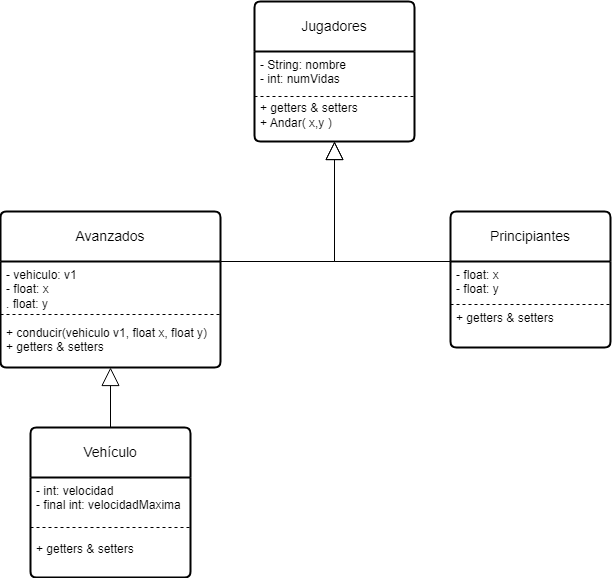

The diagram above was exported from draw.io. Its source (the exported page's mxGraphModel, read from the mxfile embedded in the PNG):
<mxGraphModel dx="832" dy="864" grid="1" gridSize="10" guides="1" tooltips="1" connect="1" arrows="1" fold="1" page="1" pageScale="1" pageWidth="827" pageHeight="1169" math="0" shadow="0">
  <root>
    <mxCell id="0" />
    <mxCell id="1" parent="0" />
    <mxCell id="d9SUnPTUNRknA1fvKtOS-1" value="Jugadores" style="swimlane;childLayout=stackLayout;horizontal=1;startSize=50;horizontalStack=0;rounded=1;fontSize=14;fontStyle=0;strokeWidth=2;resizeParent=0;resizeLast=1;shadow=0;dashed=0;align=center;arcSize=4;whiteSpace=wrap;html=1;" vertex="1" parent="1">
      <mxGeometry x="334" y="84" width="160" height="140" as="geometry" />
    </mxCell>
    <mxCell id="d9SUnPTUNRknA1fvKtOS-2" value="- String: nombre&lt;br&gt;- int: numVidas&lt;br style=&quot;--tw-border-spacing-x: 0; --tw-border-spacing-y: 0; --tw-translate-x: 0; --tw-translate-y: 0; --tw-rotate: 0; --tw-skew-x: 0; --tw-skew-y: 0; --tw-scale-x: 1; --tw-scale-y: 1; --tw-pan-x: ; --tw-pan-y: ; --tw-pinch-zoom: ; --tw-scroll-snap-strictness: proximity; --tw-ordinal: ; --tw-slashed-zero: ; --tw-numeric-figure: ; --tw-numeric-spacing: ; --tw-numeric-fraction: ; --tw-ring-inset: ; --tw-ring-offset-width: 0px; --tw-ring-offset-color: #fff; --tw-ring-color: rgb(59 130 246 / .5); --tw-ring-offset-shadow: 0 0 #0000; --tw-ring-shadow: 0 0 #0000; --tw-shadow: 0 0 #0000; --tw-shadow-colored: 0 0 #0000; --tw-blur: ; --tw-brightness: ; --tw-contrast: ; --tw-grayscale: ; --tw-hue-rotate: ; --tw-invert: ; --tw-saturate: ; --tw-sepia: ; --tw-drop-shadow: ; --tw-backdrop-blur: ; --tw-backdrop-brightness: ; --tw-backdrop-contrast: ; --tw-backdrop-grayscale: ; --tw-backdrop-hue-rotate: ; --tw-backdrop-invert: ; --tw-backdrop-opacity: ; --tw-backdrop-saturate: ; --tw-backdrop-sepia: ; border-color: var(--border-color);&quot;&gt;&lt;br style=&quot;--tw-border-spacing-x: 0; --tw-border-spacing-y: 0; --tw-translate-x: 0; --tw-translate-y: 0; --tw-rotate: 0; --tw-skew-x: 0; --tw-skew-y: 0; --tw-scale-x: 1; --tw-scale-y: 1; --tw-pan-x: ; --tw-pan-y: ; --tw-pinch-zoom: ; --tw-scroll-snap-strictness: proximity; --tw-ordinal: ; --tw-slashed-zero: ; --tw-numeric-figure: ; --tw-numeric-spacing: ; --tw-numeric-fraction: ; --tw-ring-inset: ; --tw-ring-offset-width: 0px; --tw-ring-offset-color: #fff; --tw-ring-color: rgb(59 130 246 / .5); --tw-ring-offset-shadow: 0 0 #0000; --tw-ring-shadow: 0 0 #0000; --tw-shadow: 0 0 #0000; --tw-shadow-colored: 0 0 #0000; --tw-blur: ; --tw-brightness: ; --tw-contrast: ; --tw-grayscale: ; --tw-hue-rotate: ; --tw-invert: ; --tw-saturate: ; --tw-sepia: ; --tw-drop-shadow: ; --tw-backdrop-blur: ; --tw-backdrop-brightness: ; --tw-backdrop-contrast: ; --tw-backdrop-grayscale: ; --tw-backdrop-hue-rotate: ; --tw-backdrop-invert: ; --tw-backdrop-opacity: ; --tw-backdrop-saturate: ; --tw-backdrop-sepia: ; border-color: var(--border-color);&quot;&gt;+ getters &amp;amp; setters&lt;br style=&quot;--tw-border-spacing-x: 0; --tw-border-spacing-y: 0; --tw-translate-x: 0; --tw-translate-y: 0; --tw-rotate: 0; --tw-skew-x: 0; --tw-skew-y: 0; --tw-scale-x: 1; --tw-scale-y: 1; --tw-pan-x: ; --tw-pan-y: ; --tw-pinch-zoom: ; --tw-scroll-snap-strictness: proximity; --tw-ordinal: ; --tw-slashed-zero: ; --tw-numeric-figure: ; --tw-numeric-spacing: ; --tw-numeric-fraction: ; --tw-ring-inset: ; --tw-ring-offset-width: 0px; --tw-ring-offset-color: #fff; --tw-ring-color: rgb(59 130 246 / .5); --tw-ring-offset-shadow: 0 0 #0000; --tw-ring-shadow: 0 0 #0000; --tw-shadow: 0 0 #0000; --tw-shadow-colored: 0 0 #0000; --tw-blur: ; --tw-brightness: ; --tw-contrast: ; --tw-grayscale: ; --tw-hue-rotate: ; --tw-invert: ; --tw-saturate: ; --tw-sepia: ; --tw-drop-shadow: ; --tw-backdrop-blur: ; --tw-backdrop-brightness: ; --tw-backdrop-contrast: ; --tw-backdrop-grayscale: ; --tw-backdrop-hue-rotate: ; --tw-backdrop-invert: ; --tw-backdrop-opacity: ; --tw-backdrop-saturate: ; --tw-backdrop-sepia: ; border-color: var(--border-color);&quot;&gt;+ Andar( x,y )" style="align=left;strokeColor=none;fillColor=none;spacingLeft=4;fontSize=12;verticalAlign=top;resizable=0;rotatable=0;part=1;html=1;" vertex="1" parent="d9SUnPTUNRknA1fvKtOS-1">
      <mxGeometry y="50" width="160" height="90" as="geometry" />
    </mxCell>
    <mxCell id="d9SUnPTUNRknA1fvKtOS-15" value="" style="endArrow=none;dashed=1;html=1;rounded=0;exitX=0;exitY=0.5;exitDx=0;exitDy=0;entryX=1;entryY=0.5;entryDx=0;entryDy=0;" edge="1" parent="d9SUnPTUNRknA1fvKtOS-1" source="d9SUnPTUNRknA1fvKtOS-2" target="d9SUnPTUNRknA1fvKtOS-2">
      <mxGeometry width="50" height="50" relative="1" as="geometry">
        <mxPoint y="100" as="sourcePoint" />
        <mxPoint x="160" y="100" as="targetPoint" />
      </mxGeometry>
    </mxCell>
    <mxCell id="d9SUnPTUNRknA1fvKtOS-3" value="Principiantes" style="swimlane;childLayout=stackLayout;horizontal=1;startSize=50;horizontalStack=0;rounded=1;fontSize=14;fontStyle=0;strokeWidth=2;resizeParent=0;resizeLast=1;shadow=0;dashed=0;align=center;arcSize=4;whiteSpace=wrap;html=1;" vertex="1" parent="1">
      <mxGeometry x="530" y="294" width="160" height="136" as="geometry" />
    </mxCell>
    <mxCell id="d9SUnPTUNRknA1fvKtOS-4" value="- float: x&lt;br&gt;- float: y&lt;br&gt;&lt;br&gt;+ getters &amp;amp; setters" style="align=left;strokeColor=none;fillColor=none;spacingLeft=4;fontSize=12;verticalAlign=top;resizable=0;rotatable=0;part=1;html=1;" vertex="1" parent="d9SUnPTUNRknA1fvKtOS-3">
      <mxGeometry y="50" width="160" height="86" as="geometry" />
    </mxCell>
    <mxCell id="d9SUnPTUNRknA1fvKtOS-10" value="" style="endArrow=none;dashed=1;html=1;rounded=0;exitX=0;exitY=0.5;exitDx=0;exitDy=0;entryX=1;entryY=0.5;entryDx=0;entryDy=0;" edge="1" parent="d9SUnPTUNRknA1fvKtOS-3" source="d9SUnPTUNRknA1fvKtOS-4" target="d9SUnPTUNRknA1fvKtOS-4">
      <mxGeometry width="50" height="50" relative="1" as="geometry">
        <mxPoint x="10" y="90" as="sourcePoint" />
        <mxPoint x="170" y="90" as="targetPoint" />
      </mxGeometry>
    </mxCell>
    <mxCell id="d9SUnPTUNRknA1fvKtOS-5" value="Avanzados" style="swimlane;childLayout=stackLayout;horizontal=1;startSize=50;horizontalStack=0;rounded=1;fontSize=14;fontStyle=0;strokeWidth=2;resizeParent=0;resizeLast=1;shadow=0;dashed=0;align=center;arcSize=4;whiteSpace=wrap;html=1;" vertex="1" parent="1">
      <mxGeometry x="80" y="294" width="220" height="156" as="geometry" />
    </mxCell>
    <mxCell id="d9SUnPTUNRknA1fvKtOS-6" value="- vehiculo: v1&lt;br&gt;- float: x&lt;br&gt;. float: y&lt;br&gt;&lt;br&gt;+ conducir(vehiculo v1, float x, float y)&lt;br&gt;+ getters &amp;amp; setters" style="align=left;strokeColor=none;fillColor=none;spacingLeft=4;fontSize=12;verticalAlign=top;resizable=0;rotatable=0;part=1;html=1;" vertex="1" parent="d9SUnPTUNRknA1fvKtOS-5">
      <mxGeometry y="50" width="220" height="106" as="geometry" />
    </mxCell>
    <mxCell id="d9SUnPTUNRknA1fvKtOS-9" value="" style="endArrow=none;dashed=1;html=1;rounded=0;exitX=0;exitY=0.5;exitDx=0;exitDy=0;entryX=1;entryY=0.5;entryDx=0;entryDy=0;" edge="1" parent="d9SUnPTUNRknA1fvKtOS-5" source="d9SUnPTUNRknA1fvKtOS-6" target="d9SUnPTUNRknA1fvKtOS-6">
      <mxGeometry width="50" height="50" relative="1" as="geometry">
        <mxPoint x="260" y="180" as="sourcePoint" />
        <mxPoint x="310" y="130" as="targetPoint" />
      </mxGeometry>
    </mxCell>
    <mxCell id="d9SUnPTUNRknA1fvKtOS-7" value="" style="endArrow=block;endSize=16;endFill=0;html=1;rounded=0;exitX=1;exitY=0;exitDx=0;exitDy=0;entryX=0.5;entryY=1;entryDx=0;entryDy=0;" edge="1" parent="1" source="d9SUnPTUNRknA1fvKtOS-6" target="d9SUnPTUNRknA1fvKtOS-2">
      <mxGeometry width="160" relative="1" as="geometry">
        <mxPoint x="600" y="44" as="sourcePoint" />
        <mxPoint x="510" y="254" as="targetPoint" />
        <Array as="points">
          <mxPoint x="414" y="344" />
        </Array>
      </mxGeometry>
    </mxCell>
    <mxCell id="d9SUnPTUNRknA1fvKtOS-8" value="" style="endArrow=block;endSize=16;endFill=0;html=1;rounded=0;exitX=0;exitY=0;exitDx=0;exitDy=0;entryX=0.5;entryY=1;entryDx=0;entryDy=0;" edge="1" parent="1" source="d9SUnPTUNRknA1fvKtOS-4" target="d9SUnPTUNRknA1fvKtOS-2">
      <mxGeometry width="160" relative="1" as="geometry">
        <mxPoint x="570" y="114" as="sourcePoint" />
        <mxPoint x="500" y="124" as="targetPoint" />
        <Array as="points">
          <mxPoint x="530" y="344" />
          <mxPoint x="414" y="344" />
        </Array>
      </mxGeometry>
    </mxCell>
    <mxCell id="d9SUnPTUNRknA1fvKtOS-11" value="Vehículo" style="swimlane;childLayout=stackLayout;horizontal=1;startSize=50;horizontalStack=0;rounded=1;fontSize=14;fontStyle=0;strokeWidth=2;resizeParent=0;resizeLast=1;shadow=0;dashed=0;align=center;arcSize=4;whiteSpace=wrap;html=1;" vertex="1" parent="1">
      <mxGeometry x="110" y="510" width="160" height="150" as="geometry" />
    </mxCell>
    <mxCell id="d9SUnPTUNRknA1fvKtOS-12" value="- int: velocidad&lt;br&gt;-&amp;nbsp;final int: velocidadMaxima&lt;br&gt;&lt;br&gt;&lt;br&gt;+ getters &amp;amp; setters" style="align=left;strokeColor=none;fillColor=none;spacingLeft=4;fontSize=12;verticalAlign=top;resizable=0;rotatable=0;part=1;html=1;" vertex="1" parent="d9SUnPTUNRknA1fvKtOS-11">
      <mxGeometry y="50" width="160" height="100" as="geometry" />
    </mxCell>
    <mxCell id="d9SUnPTUNRknA1fvKtOS-13" value="" style="endArrow=none;dashed=1;html=1;rounded=0;exitX=0;exitY=0.5;exitDx=0;exitDy=0;entryX=1;entryY=0.5;entryDx=0;entryDy=0;" edge="1" parent="d9SUnPTUNRknA1fvKtOS-11" source="d9SUnPTUNRknA1fvKtOS-12" target="d9SUnPTUNRknA1fvKtOS-12">
      <mxGeometry width="50" height="50" relative="1" as="geometry">
        <mxPoint x="10" y="90" as="sourcePoint" />
        <mxPoint x="170" y="90" as="targetPoint" />
      </mxGeometry>
    </mxCell>
    <mxCell id="CtuxKX4GaetyVHFXliee-4" value="" style="endArrow=block;endSize=16;endFill=0;html=1;rounded=0;exitX=0.5;exitY=0;exitDx=0;exitDy=0;entryX=0.5;entryY=1;entryDx=0;entryDy=0;" edge="1" parent="1" source="d9SUnPTUNRknA1fvKtOS-11" target="d9SUnPTUNRknA1fvKtOS-6">
      <mxGeometry width="160" relative="1" as="geometry">
        <mxPoint x="390" y="300" as="sourcePoint" />
        <mxPoint x="390" y="370" as="targetPoint" />
        <Array as="points" />
      </mxGeometry>
    </mxCell>
  </root>
</mxGraphModel>